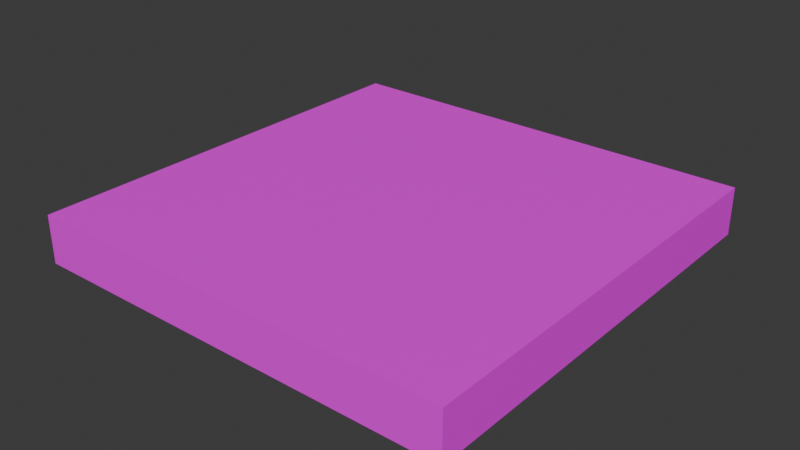 # Source: teleport_pedistool.blend  (saved by Blender 4.0.36; exported with 4.5.12 LTS)
import bpy
from mathutils import Matrix  # noqa: F401  (used for matrix-valued properties, if any)

bpy.ops.wm.read_factory_settings(use_empty=True)
scene = bpy.context.scene
scene.name = 'Scene'

# ---- collections
col_collection = bpy.data.collections.new('Collection'); scene.collection.children.link(col_collection)

# ---- images (referenced by path relative to the original .blend; pixels are not part of the script)
import os
ASSET_DIR = os.environ.get("B2B_ASSET_DIR", "")  # directory of the original .blend (textures are referenced by path, not embedded)
HERE = os.path.dirname(os.path.abspath(__file__))  # packed textures are extracted next to this script under _unpacked/

def load_image(name, relpath, width, height, colorspace="sRGB"):
    """Load a texture the original file referenced (path relative to the .blend, or extracted next to this script)."""
    p = next((c for c in (os.path.join(HERE, relpath), os.path.join(ASSET_DIR, relpath)) if relpath and os.path.exists(c)), "")
    if p:
        img = bpy.data.images.load(p, check_existing=True)
        img.name = name
    else:  # same state as the original file: an image datablock whose file is absent (Cycles renders it pink)
        img = bpy.data.images.new(name, width, height)
        img.source = "FILE"
        img.filepath = "//" + (relpath or name)
    img.colorspace_settings.name = colorspace
    return img
img_sand_ps_bim_png = load_image('Sand_PS-BIM.png', 'Sand_PS-BIM.png', 1024, 1024, 'sRGB')

# ---- materials (node trees are filled in below, after node groups)
mat_material_001 = bpy.data.materials.new('Material.001')
mat_material_001.use_transparent_shadow = False

# ---- material node trees
mat_material_001.use_nodes = True; mat_material_001.node_tree.nodes.clear()
_N = mat_material_001.node_tree.nodes; _L = mat_material_001.node_tree.links
n0 = _N.new('ShaderNodeBsdfPrincipled'); n0.name = 'Principled BSDF'; n0.location = (10, 300)
n0.inputs[3].default_value = 1.45
n1 = _N.new('ShaderNodeOutputMaterial'); n1.name = 'Material Output'; n1.location = (300, 300)
n2 = _N.new('ShaderNodeTexImage'); n2.name = 'Image Texture'; n2.location = (-280, 271)
n2.image = img_sand_ps_bim_png
_L.new(n0.outputs[0], n1.inputs[0])
_L.new(n2.outputs[0], n0.inputs[0])
n1.is_active_output = True

# ---- world
world_world = bpy.data.worlds.new('World'); scene.world = world_world
world_world.use_nodes = True; world_world.node_tree.nodes.clear()
_N = world_world.node_tree.nodes; _L = world_world.node_tree.links
n0 = _N.new('ShaderNodeOutputWorld'); n0.name = 'World Output'; n0.location = (300, 300)
n1 = _N.new('ShaderNodeBackground'); n1.name = 'Background'; n1.location = (10, 300)
n1.inputs[0].default_value = (0.05088, 0.05088, 0.05088, 1.0)
_L.new(n1.outputs[0], n0.inputs[0])
n0.is_active_output = True
world_world.color = (0.05088, 0.05088, 0.05088)
world_world.use_sun_shadow = False
world_world.sun_shadow_jitter_overblur = 0.0

# ---- meshes
me_cube_001 = bpy.data.meshes.new('Cube.001')
me_cube_001.from_pydata([(-1.0, -1.0, -1.0), (-1.0, -1.0, 1.0), (-1.0, 1.0, -1.0), (-1.0, 1.0, 1.0), (1.0, -1.0, -1.0), (1.0, -1.0, 1.0), (1.0, 1.0, -1.0), (1.0, 1.0, 1.0)], [], [(0, 1, 3, 2), (2, 3, 7, 6), (6, 7, 5, 4), (4, 5, 1, 0), (2, 6, 4, 0), (7, 3, 1, 5)])
_uv = me_cube_001.uv_layers.new(name='UVMap')
_uv.uv.foreach_set('vector', [0.375, 0.0, 0.625, 0.0, 0.625, 0.25, 0.375, 0.25, 0.375, 0.25, 0.625, 0.25, 0.625, 0.5, 0.375, 0.5, 0.375, 0.5, 0.625, 0.5, 0.625, 0.75, 0.375, 0.75, 0.375, 0.75, 0.625, 0.75, 0.625, 1.0, 0.375, 1.0, 0.125, 0.5, 0.375, 0.5, 0.375, 0.75, 0.125, 0.75, 0.625, 0.5, 0.875, 0.5, 0.875, 0.75, 0.625, 0.75])
me_cube_001.materials.append(mat_material_001)
me_cube_001.update()

# ---- objects
ob_cube = bpy.data.objects.new('Cube', me_cube_001)

# ---- transforms, parenting, visibility, modifiers, constraints
ob_cube.location = (0.0, 0.0, 0.0)
ob_cube.scale = (2.355, 2.355, 0.2612)

# ---- collection membership
col_collection.objects.link(ob_cube)

# ---- scene / render settings (as saved in the file)
scene.frame_start = 1; scene.frame_end = 250; scene.frame_set(1)
scene.render.engine = 'BLENDER_EEVEE_NEXT'
scene.cycles.sampling_pattern = 'TABULATED_SOBOL'
bpy.context.view_layer.update()

# ---- added for rendering (the .blend has no active camera and no usable light): camera, sun
cam_auto = bpy.data.cameras.new('AutoCamera')
cam_auto.lens = 50.0
cam_auto.sensor_width = 36.0
cam_auto.clip_end = 1000.0
ob_auto_camera = bpy.data.objects.new('AutoCamera', cam_auto)
scene.collection.objects.link(ob_auto_camera)
ob_auto_camera.location = (6.18197, -7.41836, 4.94557)
ob_auto_camera.rotation_euler = (1.09748, -7.21219e-08, 0.694738)
scene.camera = ob_auto_camera
light_auto_sun = bpy.data.lights.new('AutoSun', 'SUN')
light_auto_sun.energy = 3.0
light_auto_sun.angle = 0.0523599
ob_auto_sun = bpy.data.objects.new('AutoSun', light_auto_sun)
scene.collection.objects.link(ob_auto_sun)
ob_auto_sun.rotation_euler = (0.872665, 0.174533, 0.523599)
bpy.context.view_layer.update()
